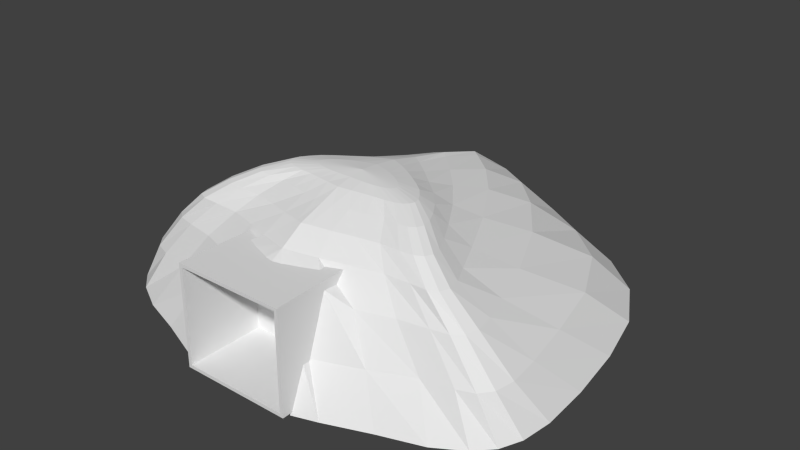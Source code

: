# Source: mine.blend  (saved by Blender 2.74.0; exported with 4.5.12 LTS)
import bpy
from mathutils import Matrix  # noqa: F401  (used for matrix-valued properties, if any)

bpy.ops.wm.read_factory_settings(use_empty=True)
scene = bpy.context.scene
scene.name = 'Scene'

# ---- collections
col_collection_1 = bpy.data.collections.new('Collection 1'); scene.collection.children.link(col_collection_1)

# ---- world
world_world = bpy.data.worlds.new('World'); scene.world = world_world
world_world.color = (0.05088, 0.05088, 0.05088)
world_world.use_sun_shadow = False
world_world.sun_shadow_jitter_overblur = 0.0
world_world.cycles.sampling_method = 'MANUAL'
world_world.cycles.sample_map_resolution = 256

# ---- meshes
me_cube_001 = bpy.data.meshes.new('Cube.001')
me_cube_001.from_pydata([(0.8523, -0.8911, -0.9108), (0.8523, -0.8911, 0.6331), (0.8209, 0.2956, -0.9108), (0.8209, 0.2956, 0.6331), (0.0, 0.2956, 0.6331), (0.0, 0.2956, -0.9108), (0.0, -0.8911, 0.6331), (0.0, -0.8911, -0.9108), (0.8037, -0.8911, 0.5826), (0.8037, -0.8911, -0.8602), (0.0, -0.8911, -0.8602), (0.0, -0.8911, 0.5826), (0.0, -0.3851, 0.5826), (0.0, 2.071, -0.8602), (0.8037, -0.3851, 0.5826), (0.8037, 2.071, -0.8602)], [], [(4, 3, 2, 5), (3, 1, 0, 2), (7, 5, 2, 0), (1, 3, 4, 6), (8, 11, 12, 14), (8, 9, 0, 1), (9, 10, 7, 0), (11, 8, 1, 6), (14, 12, 13, 15), (10, 9, 15, 13), (9, 8, 14, 15)])
me_cube_001.use_remesh_preserve_volume = False
me_cube_001.use_remesh_preserve_attributes = False
me_cube_001.use_mirror_vertex_groups = False
me_cube_001.update()
me_sphere = bpy.data.meshes.new('Sphere')
me_sphere.from_pydata([(0.0, -0.1602, 0.7987), (0.0, -0.03463, 0.7808), (0.0, 0.128, 0.7396), (0.0, 0.363, 0.6867), (0.0, 0.6241, 0.6053), (0.0, 0.841, 0.4586), (0.0, 1.026, 0.2471), (0.0, 1.15, 0.02554), (0.0711, -0.1796, 0.7987), (0.07125, -0.06417, 0.7804), (0.05056, 0.09436, 0.7382), (0.03391, 0.326, 0.6838), (0.03931, 0.596, 0.6029), (0.07357, 0.8166, 0.4589), (0.133, 1.004, 0.2466), (0.2001, 1.139, 0.02339), (0.1078, -0.1938, 0.7987), (0.1346, -0.09849, 0.78), (0.1354, 0.02873, 0.7356), (0.1394, 0.2265, 0.6779), (0.1657, 0.494, 0.5965), (0.2272, 0.7369, 0.4537), (0.3209, 0.9371, 0.2407), (0.4199, 1.092, 0.0179), (0.1422, -0.2102, 0.7987), (0.1955, -0.1375, 0.7799), (0.2232, -0.04692, 0.7335), (0.2532, 0.1012, 0.67), (0.305, 0.3265, 0.5845), (0.3975, 0.5722, 0.4487), (0.5284, 0.8203, 0.2346), (0.6531, 1.008, 0.013), (0.1734, -0.2286, 0.7987), (0.2537, -0.1776, 0.78), (0.3125, -0.1237, 0.7321), (0.3736, -0.05726, 0.6649), (0.4563, 0.07173, 0.5768), (0.5827, 0.3121, 0.4455), (0.7449, 0.6295, 0.2325), (0.8791, 0.8089, 0.01226), (0.1996, -0.2471, 0.7987), (0.3046, -0.2181, 0.7805), (0.3916, -0.2147, 0.7335), (0.4823, -0.2301, 0.6663), (0.5933, -0.2005, 0.5763), (0.74, -0.02856, 0.4463), (0.91, 0.2892, 0.2402), (1.037, 0.5216, 0.01638), (0.2189, -0.2651, 0.7987), (0.3421, -0.2632, 0.7816), (0.4471, -0.2977, 0.7365), (0.5541, -0.3544, 0.6703), (0.6779, -0.3796, 0.5784), (0.8288, -0.2943, 0.4454), (0.9981, -0.07357, 0.2464), (1.124, 0.1877, 0.02292), (0.2318, -0.2823, 0.7987), (0.3673, -0.3034, 0.7831), (0.4841, -0.3691, 0.7405), (0.6013, -0.45, 0.676), (0.7316, -0.4878, 0.583), (0.883, -0.4552, 0.446), (1.051, -0.3593, 0.2489), (1.174, -0.1496, 0.0285), (0.237, -0.2985, 0.7987), (0.3773, -0.3394, 0.7845), (0.4987, -0.425, 0.7439), (0.6199, -0.5133, 0.6812), (0.7534, -0.5676, 0.5884), (0.9054, -0.5658, 0.4479), (1.071, -0.5356, 0.2496), (1.193, -0.4294, 0.03284), (0.2318, -0.3125, 0.7987), (0.3665, -0.3643, 0.7845), (0.4849, -0.4615, 0.7448), (0.6034, -0.5545, 0.6835), (0.7348, -0.6195, 0.5914), (0.8855, -0.6329, 0.4489), (1.053, -0.6421, 0.2493), (1.175, -0.6008, 0.0347), (0.2192, -0.3243, 0.7987), (0.3414, -0.384, 0.7836), (0.4497, -0.4807, 0.7435), (0.5599, -0.5761, 0.6831), (0.686, -0.6446, 0.592), (0.8364, -0.6749, 0.4491), (1.001, -0.7045, 0.2473), (1.125, -0.7113, 0.03176), (0.198, -0.3332, 0.7987), (0.3013, -0.3961, 0.782), (0.3932, -0.4805, 0.7405), (0.4867, -0.5801, 0.6797), (0.5993, -0.6434, 0.5889), (0.7457, -0.6939, 0.4489), (0.9136, -0.7363, 0.2465), (1.038, -0.7914, 0.02521), (0.1716, -0.3395, 0.7987), (0.2501, -0.4018, 0.7805), (0.311, -0.4708, 0.7356), (0.3763, -0.5759, 0.6762), (0.4619, -0.648, 0.5874), (0.5887, -0.7196, 0.4474), (0.7501, -0.7649, 0.2432), (0.8823, -0.8734, 0.01648), (0.1411, -0.3438, 0.7987), (0.1942, -0.4043, 0.7798), (0.2234, -0.4911, 0.7354), (0.2579, -0.5987, 0.6772), (0.3106, -0.6948, 0.5944), (0.403, -0.7821, 0.4518), (0.5334, -0.8561, 0.2393), (0.6567, -0.9468, 0.01432), (0.1073, -0.3464, 0.7987), (0.1349, -0.4117, 0.7798), (0.1376, -0.5061, 0.7367), (0.1437, -0.6327, 0.6826), (0.1701, -0.745, 0.6035), (0.2837, -0.8464, 0.5384), (0.2913, -0.9508, 0.2388), (0.4226, -1.038, 0.01533), (0.07093, -0.3469, 0.7987), (0.0723, -0.4202, 0.78), (0.05336, -0.5255, 0.7385), (0.0374, -0.6616, 0.6895), (0.04219, -0.784, 0.6115), (0.07564, -0.8892, 0.5548), (0.2939, -0.9897, 0.2394), (0.2941, -1.082, 0.01698), (0.0, -0.3451, 0.7987), (0.0, -0.4302, 0.7804), (0.0, -0.5399, 0.7394), (0.0, -0.6746, 0.6913), (0.0, -0.7966, 0.6143), (0.0, -0.9025, 0.5554), (0.0, -0.2646, 0.8095)], [], [(7, 6, 14, 15), (5, 4, 12, 13), (3, 2, 10, 11), (1, 0, 8, 9), (6, 5, 13, 14), (4, 3, 11, 12), (2, 1, 9, 10), (15, 14, 22, 23), (13, 12, 20, 21), (11, 10, 18, 19), (9, 8, 16, 17), (14, 13, 21, 22), (12, 11, 19, 20), (10, 9, 17, 18), (23, 22, 30, 31), (21, 20, 28, 29), (19, 18, 26, 27), (17, 16, 24, 25), (22, 21, 29, 30), (20, 19, 27, 28), (18, 17, 25, 26), (31, 30, 38, 39), (29, 28, 36, 37), (27, 26, 34, 35), (25, 24, 32, 33), (30, 29, 37, 38), (28, 27, 35, 36), (26, 25, 33, 34), (39, 38, 46, 47), (37, 36, 44, 45), (35, 34, 42, 43), (33, 32, 40, 41), (38, 37, 45, 46), (36, 35, 43, 44), (34, 33, 41, 42), (47, 46, 54, 55), (45, 44, 52, 53), (43, 42, 50, 51), (41, 40, 48, 49), (46, 45, 53, 54), (44, 43, 51, 52), (42, 41, 49, 50), (55, 54, 62, 63), (53, 52, 60, 61), (51, 50, 58, 59), (49, 48, 56, 57), (54, 53, 61, 62), (52, 51, 59, 60), (50, 49, 57, 58), (63, 62, 70, 71), (61, 60, 68, 69), (59, 58, 66, 67), (57, 56, 64, 65), (62, 61, 69, 70), (60, 59, 67, 68), (58, 57, 65, 66), (71, 70, 78, 79), (69, 68, 76, 77), (67, 66, 74, 75), (65, 64, 72, 73), (70, 69, 77, 78), (68, 67, 75, 76), (66, 65, 73, 74), (79, 78, 86, 87), (77, 76, 84, 85), (75, 74, 82, 83), (73, 72, 80, 81), (78, 77, 85, 86), (76, 75, 83, 84), (74, 73, 81, 82), (87, 86, 94, 95), (85, 84, 92, 93), (83, 82, 90, 91), (81, 80, 88, 89), (86, 85, 93, 94), (84, 83, 91, 92), (82, 81, 89, 90), (95, 94, 102, 103), (93, 92, 100, 101), (91, 90, 98, 99), (89, 88, 96, 97), (94, 93, 101, 102), (92, 91, 99, 100), (90, 89, 97, 98), (103, 102, 110, 111), (101, 100, 108, 109), (99, 98, 106, 107), (97, 96, 104, 105), (102, 101, 109, 110), (100, 99, 107, 108), (98, 97, 105, 106), (111, 110, 118, 119), (109, 108, 116, 117), (107, 106, 114, 115), (105, 104, 112, 113), (110, 109, 117, 118), (108, 107, 115, 116), (106, 105, 113, 114), (119, 118, 126, 127), (117, 116, 124, 125), (115, 114, 122, 123), (113, 112, 120, 121), (116, 115, 123, 124), (114, 113, 121, 122), (125, 124, 132, 133), (123, 122, 130, 131), (121, 120, 128, 129), (124, 123, 131, 132), (122, 121, 129, 130), (0, 134, 8), (8, 134, 16), (16, 134, 24), (24, 134, 32), (32, 134, 40), (40, 134, 48), (48, 134, 56), (56, 134, 64), (64, 134, 72), (72, 134, 80), (80, 134, 88), (88, 134, 96), (96, 134, 104), (104, 134, 112), (112, 134, 120), (120, 134, 128)])
me_sphere.use_remesh_preserve_volume = False
me_sphere.use_remesh_preserve_attributes = False
me_sphere.use_mirror_vertex_groups = False
me_sphere.update()

# ---- objects
ob_cube = bpy.data.objects.new('Cube', me_cube_001)
ob_sphere = bpy.data.objects.new('Sphere', me_sphere)

# ---- transforms, parenting, visibility, modifiers, constraints
ob_cube.location = (0.0, -0.7371, 0.2781)
ob_cube.scale = (0.3195, 0.3195, 0.3195)
ob_cube.lineart.crease_threshold = 0.0
_m = ob_cube.modifiers.new('Mirror', 'MIRROR')
_m.use_clip = True
ob_sphere.location = (0.0, 0.0, -0.04167)
ob_sphere.scale = (0.9038, 0.9038, 0.9038)
ob_sphere.lineart.crease_threshold = 0.0
_m = ob_sphere.modifiers.new('Mirror', 'MIRROR')
_m.use_clip = True

# ---- collection membership
col_collection_1.objects.link(ob_cube)
col_collection_1.objects.link(ob_sphere)

# ---- scene / render settings (as saved in the file)
scene.frame_start = 1; scene.frame_end = 250; scene.frame_set(1)
scene.render.engine = 'BLENDER_EEVEE_NEXT'
scene.render.resolution_percentage = 50
scene.render.dither_intensity = 0.0
scene.cycles.use_denoising = False
scene.cycles.samples = 10
scene.cycles.sampling_pattern = 'TABULATED_SOBOL'
scene.cycles.light_sampling_threshold = 0.0
scene.cycles.use_adaptive_sampling = False
scene.cycles.use_light_tree = False
scene.cycles.blur_glossy = 0.0
scene.cycles.pixel_filter_type = 'GAUSSIAN'
scene.cycles.sample_clamp_indirect = 0.0
scene.view_settings.view_transform = 'Standard'
bpy.context.view_layer.update()

# ---- added for rendering (the .blend has no active camera and no usable light): camera, sun
cam_auto = bpy.data.cameras.new('AutoCamera')
cam_auto.lens = 50.0
cam_auto.sensor_width = 36.0
cam_auto.clip_end = 1000.0
ob_auto_camera = bpy.data.objects.new('AutoCamera', cam_auto)
scene.collection.objects.link(ob_auto_camera)
ob_auto_camera.location = (2.83953, -3.39843, 2.6013)
ob_auto_camera.rotation_euler = (1.09748, -7.21219e-08, 0.694738)
scene.camera = ob_auto_camera
light_auto_sun = bpy.data.lights.new('AutoSun', 'SUN')
light_auto_sun.energy = 3.0
light_auto_sun.angle = 0.0523599
ob_auto_sun = bpy.data.objects.new('AutoSun', light_auto_sun)
scene.collection.objects.link(ob_auto_sun)
ob_auto_sun.rotation_euler = (0.872665, 0.174533, 0.523599)
bpy.context.view_layer.update()
